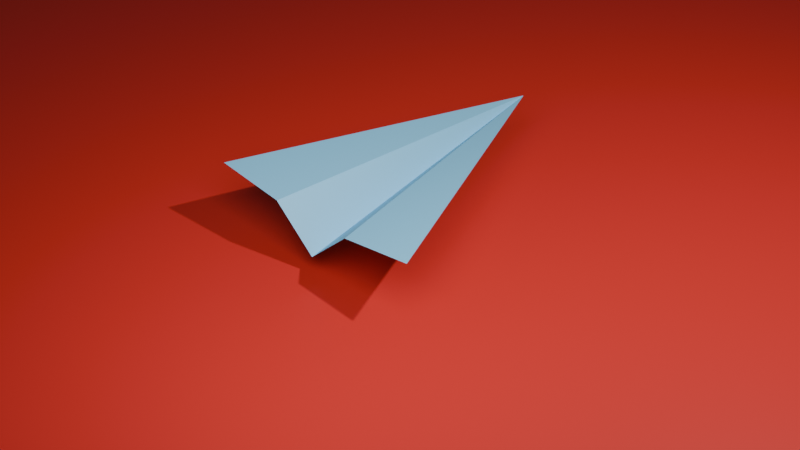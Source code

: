 # Source: Paper_Plane.blend  (saved by Blender 4.4.32; exported with 4.5.12 LTS)
import bpy
from mathutils import Matrix  # noqa: F401  (used for matrix-valued properties, if any)

bpy.ops.wm.read_factory_settings(use_empty=True)
scene = bpy.context.scene
scene.name = 'Scene'

# ---- collections
col_collection = bpy.data.collections.new('Collection'); scene.collection.children.link(col_collection)

# ---- materials (node trees are filled in below, after node groups)
mat_material_001 = bpy.data.materials.new('Material.001')
mat_material_002 = bpy.data.materials.new('Material.002')

# ---- material node trees
mat_material_001.use_nodes = True; mat_material_001.node_tree.nodes.clear()
_N = mat_material_001.node_tree.nodes; _L = mat_material_001.node_tree.links
n0 = _N.new('ShaderNodeBsdfPrincipled'); n0.name = 'Principled BSDF'; n0.location = (10, 300)
n0.inputs[0].default_value = (0.2682, 0.6928, 1.0, 1.0)
n1 = _N.new('ShaderNodeOutputMaterial'); n1.name = 'Material Output'; n1.location = (300, 300)
_L.new(n0.outputs[0], n1.inputs[0])
n1.is_active_output = True
mat_material_002.use_nodes = True; mat_material_002.node_tree.nodes.clear()
_N = mat_material_002.node_tree.nodes; _L = mat_material_002.node_tree.links
n0 = _N.new('ShaderNodeBsdfPrincipled'); n0.name = 'Principled BSDF'; n0.location = (10, 300)
n0.inputs[0].default_value = (0.8007, 0.03462, 0.02774, 1.0)
n1 = _N.new('ShaderNodeOutputMaterial'); n1.name = 'Material Output'; n1.location = (300, 300)
_L.new(n0.outputs[0], n1.inputs[0])
n1.is_active_output = True

# ---- world
world_world = bpy.data.worlds.new('World'); scene.world = world_world
world_world.use_nodes = True; world_world.node_tree.nodes.clear()
_N = world_world.node_tree.nodes; _L = world_world.node_tree.links
n0 = _N.new('ShaderNodeOutputWorld'); n0.name = 'World Output'; n0.location = (300, 300)
n1 = _N.new('ShaderNodeBackground'); n1.name = 'Background'; n1.location = (10, 300)
n1.inputs[0].default_value = (0.05088, 0.05088, 0.05088, 1.0)
_L.new(n1.outputs[0], n0.inputs[0])
n0.is_active_output = True
world_world.color = (0.05088, 0.05088, 0.05088)
world_world.sun_shadow_jitter_overblur = 0.0

# ---- cameras
cam_camera = bpy.data.cameras.new('Camera')
cam_camera.clip_end = 100.0
cam_camera.ortho_scale = 7.314

# ---- lights
light_light = bpy.data.lights.new('Light', 'POINT')
light_light.energy = 1000.0
light_light.shadow_soft_size = 0.1
light_area = bpy.data.lights.new('Area', 'AREA')
light_area.energy = 100.0
light_area.size = 1.0
light_area.size_y = 1.0

# ---- meshes
me_plane = bpy.data.meshes.new('Plane')
me_plane.from_pydata([(-1.0, -1.0, 0.08445), (1.0, -1.0, 0.08445), (-0.001593, 1.665, 0.0), (0.001593, 1.665, 0.0), (-0.3748, -1.0, 0.0), (0.0, -1.0, -0.3628), (0.3748, -1.0, 0.0), (0.0007966, 1.665, 0.0), (0.0, 1.665, 0.0), (-0.0007966, 1.665, 0.0)], [], [(6, 1, 3, 7), (0, 4, 9, 2), (4, 5, 8, 9), (5, 6, 7, 8)])
_uv = me_plane.uv_layers.new(name='UVMap')
_uv.uv.foreach_set('vector', [0.75, 0.0, 1.0, 0.0, 1.0, 1.0, 0.75, 1.0, 0.0, 0.0, 0.25, 0.0, 0.25, 1.0, 0.0, 1.0, 0.25, 0.0, 0.5, 0.0, 0.5, 1.0, 0.25, 1.0, 0.5, 0.0, 0.75, 0.0, 0.75, 1.0, 0.5, 1.0])
me_plane.materials.append(mat_material_001)
me_plane.update()
me_plane_001 = bpy.data.meshes.new('Plane.001')
me_plane_001.from_pydata([(-1.0, -1.0, 0.0), (1.0, -1.0, 0.0), (-1.0, 1.0, 0.0), (1.0, 1.0, 0.0)], [], [(0, 1, 3, 2)])
_uv = me_plane_001.uv_layers.new(name='UVMap')
_uv.uv.foreach_set('vector', [0.0, 0.0, 1.0, 0.0, 1.0, 1.0, 0.0, 1.0])
me_plane_001.materials.append(mat_material_002)
me_plane_001.update()

# ---- objects
ob_light = bpy.data.objects.new('Light', light_light)
ob_camera = bpy.data.objects.new('Camera', cam_camera)
ob_plane = bpy.data.objects.new('Plane', me_plane)
ob_plane_001 = bpy.data.objects.new('Plane.001', me_plane_001)
ob_area = bpy.data.objects.new('Area', light_area)

# ---- transforms, parenting, visibility, modifiers, constraints
ob_light.location = (4.076, 1.005, 5.904)
ob_light.rotation_euler = (0.6503, 0.05522, 1.866)
ob_light.lock_rotations_4d = False
ob_light.empty_display_type = 'ARROWS'
ob_light.color = (0.0, 0.0, 0.0, 0.0)
ob_light.lineart.crease_threshold = 0.0
ob_camera.location = (5.224, -5.652, 5.346)
ob_camera.rotation_euler = (0.9574, -1.722e-07, 0.7448)
ob_camera.lock_rotations_4d = False
ob_camera.empty_display_type = 'ARROWS'
ob_camera.color = (0.0, 0.0, 0.0, 0.0)
ob_camera.display_type = 'WIRE'
ob_camera.lineart.crease_threshold = 0.0
ob_plane.location = (0.0, 0.0, 0.5019)
ob_plane_001.location = (0.0, 0.0, 0.0)
ob_plane_001.scale = (8.331, 8.331, 8.331)
ob_area.location = (1.628, -2.461, 3.423)
ob_area.rotation_euler = (0.8349, 0.8976, 0.2314)
ob_area.scale = (2.62, 2.62, 2.62)

# ---- collection membership
col_collection.objects.link(ob_light)
col_collection.objects.link(ob_camera)
col_collection.objects.link(ob_plane)
col_collection.objects.link(ob_plane_001)
col_collection.objects.link(ob_area)

# ---- scene / render settings (as saved in the file)
scene.camera = ob_camera
scene.frame_start = 1; scene.frame_end = 250; scene.frame_set(1)
scene.render.engine = 'CYCLES'
scene.cycles.samples = 256
bpy.context.view_layer.update()
